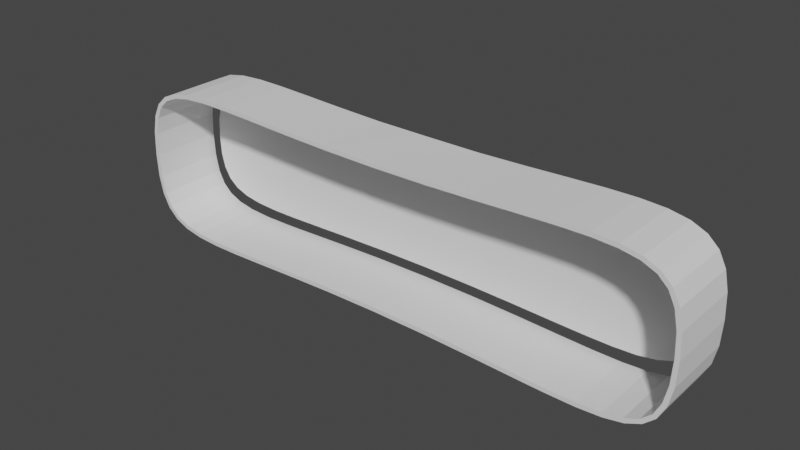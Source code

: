 # Source: tank_tracks.blend  (saved by Blender 2.82.7; exported with 4.5.12 LTS)
import bpy
from mathutils import Matrix  # noqa: F401  (used for matrix-valued properties, if any)

bpy.ops.wm.read_factory_settings(use_empty=True)
scene = bpy.context.scene
scene.name = 'Scene'

# ---- collections
col_collection = bpy.data.collections.new('Collection'); scene.collection.children.link(col_collection)

# ---- world
world_world = bpy.data.worlds.new('World'); scene.world = world_world
world_world.use_nodes = True; world_world.node_tree.nodes.clear()
_N = world_world.node_tree.nodes; _L = world_world.node_tree.links
n0 = _N.new('ShaderNodeOutputWorld'); n0.name = 'World Output'; n0.location = (300, 300)
n1 = _N.new('ShaderNodeBackground'); n1.name = 'Background'; n1.location = (10, 300)
n1.inputs[0].default_value = (0.05088, 0.05088, 0.05088, 1.0)
_L.new(n1.outputs[0], n0.inputs[0])
n0.is_active_output = True
world_world.color = (0.05088, 0.05088, 0.05088)
world_world.use_sun_shadow = False
world_world.sun_shadow_jitter_overblur = 0.0

# ---- meshes
me_beziercircle = bpy.data.meshes.new('BezierCircle')
me_beziercircle.from_pydata([(-1.992, 1.0, -0.1646), (-1.965, 1.0, -0.2928), (-1.916, 1.0, -0.3888), (-1.842, 1.0, -0.457), (-1.741, 1.0, -0.5013), (-1.609, 1.0, -0.5262), (-1.443, 1.0, -0.5357), (-1.24, 1.0, -0.534), (-0.9972, 1.0, -0.5254), (-0.7117, 1.0, -0.5141), (-0.3803, 1.0, -0.5042), (0.0, 1.0, -0.5), (0.3803, 1.0, -0.5042), (0.7117, 1.0, -0.5141), (0.9972, 1.0, -0.5254), (1.24, 1.0, -0.534), (1.443, 1.0, -0.5357), (1.609, 1.0, -0.5262), (1.741, 1.0, -0.5013), (1.842, 1.0, -0.457), (1.916, 1.0, -0.3888), (1.965, 1.0, -0.2928), (1.992, 1.0, -0.1646), (2.0, 1.0, 0.0), (1.992, 1.0, 0.1646), (1.965, 1.0, 0.2928), (1.916, 1.0, 0.3888), (1.842, 1.0, 0.457), (1.741, 1.0, 0.5013), (1.609, 1.0, 0.5262), (1.443, 1.0, 0.5357), (1.24, 1.0, 0.534), (0.9972, 1.0, 0.5254), (0.7117, 1.0, 0.5141), (0.3803, 1.0, 0.5042), (0.008046, 0.9997, 0.5033), (-0.3803, 1.0, 0.5042), (-0.7117, 1.0, 0.5141), (-0.9972, 1.0, 0.5254), (-1.24, 1.0, 0.534), (-1.443, 1.0, 0.5357), (-1.609, 1.0, 0.5262), (-1.741, 1.0, 0.5013), (-1.842, 1.0, 0.457), (-1.916, 1.0, 0.3888), (-1.965, 1.0, 0.2928), (-1.992, 1.0, 0.1646), (-2.0, 1.0, 0.0), (-2.0, 0.5, 0.0), (-1.992, 0.5, 0.1646), (-1.965, 0.5, 0.2928), (-1.916, 0.5, 0.3888), (-1.842, 0.5, 0.457), (-1.741, 0.5, 0.5013), (-1.609, 0.5, 0.5262), (-1.443, 0.5, 0.5357), (-1.24, 0.5, 0.534), (-0.9972, 0.5, 0.5254), (-0.7117, 0.5, 0.5141), (-0.3803, 0.5, 0.5042), (0.0, 0.5, 0.5), (0.3803, 0.5, 0.5042), (0.7117, 0.5, 0.5141), (0.9972, 0.5, 0.5254), (1.24, 0.5, 0.534), (1.443, 0.5, 0.5357), (1.609, 0.5, 0.5262), (1.741, 0.5, 0.5013), (1.842, 0.5, 0.457), (1.916, 0.5, 0.3888), (1.965, 0.5, 0.2928), (1.992, 0.5, 0.1646), (2.0, 0.5, 0.0), (1.992, 0.5, -0.1646), (1.965, 0.5, -0.2928), (1.916, 0.5, -0.3888), (1.842, 0.5, -0.457), (1.741, 0.5, -0.5013), (1.609, 0.5, -0.5262), (1.443, 0.5, -0.5357), (1.24, 0.5, -0.534), (0.9972, 0.5, -0.5254), (0.7117, 0.5, -0.5141), (0.3803, 0.5, -0.5042), (0.0, 0.5, -0.5), (-0.3803, 0.5, -0.5042), (-0.7117, 0.5, -0.5141), (-0.9972, 0.5, -0.5254), (-1.24, 0.5, -0.534), (-1.443, 0.5, -0.5357), (-1.609, 0.5, -0.5262), (-1.741, 0.5, -0.5013), (-1.842, 0.5, -0.457), (-1.916, 0.5, -0.3888), (-1.965, 0.5, -0.2928), (-1.992, 0.5, -0.1646), (-1.962, 1.0, -0.1607), (-1.936, 1.0, -0.2828), (-1.892, 1.0, -0.3707), (-1.826, 1.0, -0.4319), (-1.732, 1.0, -0.4727), (-1.605, 1.0, -0.4964), (-1.442, 1.0, -0.5057), (-1.24, 1.0, -0.504), (-0.9983, 1.0, -0.4955), (-0.7127, 1.0, -0.4841), (-0.3809, 1.0, -0.4742), (0.0, 1.0, -0.47), (0.3809, 1.0, -0.4742), (0.7127, 1.0, -0.4841), (0.9983, 1.0, -0.4955), (1.24, 1.0, -0.504), (1.442, 1.0, -0.5057), (1.605, 1.0, -0.4964), (1.732, 1.0, -0.4727), (1.826, 1.0, -0.4319), (1.892, 1.0, -0.3707), (1.936, 1.0, -0.2828), (1.962, 1.0, -0.1607), (1.97, 1.0, 0.0), (1.962, 1.0, 0.1607), (1.936, 1.0, 0.2828), (1.892, 1.0, 0.3707), (1.826, 1.0, 0.4319), (1.732, 1.0, 0.4727), (1.605, 1.0, 0.4964), (1.442, 1.0, 0.5057), (1.24, 1.0, 0.504), (0.9983, 1.0, 0.4955), (0.7127, 1.0, 0.4841), (0.3808, 1.0, 0.4742), (0.008049, 0.9998, 0.4733), (-0.3808, 1.0, 0.4742), (-0.7127, 1.0, 0.4841), (-0.9983, 1.0, 0.4955), (-1.24, 1.0, 0.504), (-1.442, 1.0, 0.5057), (-1.605, 1.0, 0.4964), (-1.732, 1.0, 0.4727), (-1.826, 1.0, 0.4319), (-1.892, 1.0, 0.3707), (-1.936, 1.0, 0.2828), (-1.962, 1.0, 0.1607), (-1.97, 1.0, 0.0), (-1.97, 0.5, 0.0), (-1.962, 0.5, 0.1607), (-1.936, 0.5, 0.2828), (-1.892, 0.5, 0.3707), (-1.826, 0.5, 0.4319), (-1.732, 0.5, 0.4727), (-1.605, 0.5, 0.4964), (-1.442, 0.5, 0.5057), (-1.24, 0.5, 0.504), (-0.9983, 0.5, 0.4955), (-0.7127, 0.5, 0.4841), (-0.3808, 0.5, 0.4742), (0.0, 0.5001, 0.47), (0.3808, 0.5, 0.4742), (0.7127, 0.5, 0.4841), (0.9983, 0.5, 0.4955), (1.24, 0.5, 0.504), (1.442, 0.5, 0.5057), (1.605, 0.5, 0.4964), (1.732, 0.5, 0.4727), (1.826, 0.5, 0.4319), (1.892, 0.5, 0.3707), (1.936, 0.5, 0.2828), (1.962, 0.5, 0.1607), (1.97, 0.5, 0.0), (1.962, 0.5, -0.1607), (1.936, 0.5, -0.2828), (1.892, 0.5, -0.3707), (1.826, 0.5, -0.4319), (1.732, 0.5, -0.4727), (1.605, 0.5, -0.4964), (1.442, 0.5, -0.5057), (1.24, 0.5, -0.504), (0.9983, 0.5, -0.4955), (0.7127, 0.5, -0.4841), (0.3809, 0.5, -0.4742), (0.0, 0.5, -0.47), (-0.3809, 0.5, -0.4742), (-0.7127, 0.5, -0.4841), (-0.9983, 0.5, -0.4955), (-1.24, 0.5, -0.504), (-1.442, 0.5, -0.5057), (-1.605, 0.5, -0.4964), (-1.732, 0.5, -0.4727), (-1.826, 0.5, -0.4319), (-1.892, 0.5, -0.3707), (-1.936, 0.5, -0.2828), (-1.962, 0.5, -0.1607)], [], [(54, 55, 40, 41), (89, 90, 5, 6), (76, 77, 18, 19), (55, 56, 39, 40), (90, 91, 4, 5), (77, 78, 17, 18), (56, 57, 38, 39), (91, 92, 3, 4), (78, 79, 16, 17), (57, 58, 37, 38), (92, 93, 2, 3), (79, 80, 15, 16), (58, 59, 36, 37), (93, 94, 1, 2), (80, 81, 14, 15), (59, 60, 35, 36), (94, 95, 0, 1), (81, 82, 13, 14), (60, 61, 34, 35), (68, 69, 26, 27), (95, 48, 47, 0), (82, 83, 12, 13), (61, 62, 33, 34), (69, 70, 25, 26), (48, 49, 46, 47), (83, 84, 11, 12), (62, 63, 32, 33), (70, 71, 24, 25), (49, 50, 45, 46), (84, 85, 10, 11), (63, 64, 31, 32), (71, 72, 23, 24), (50, 51, 44, 45), (85, 86, 9, 10), (64, 65, 30, 31), (72, 73, 22, 23), (51, 52, 43, 44), (86, 87, 8, 9), (65, 66, 29, 30), (73, 74, 21, 22), (52, 53, 42, 43), (87, 88, 7, 8), (66, 67, 28, 29), (74, 75, 20, 21), (53, 54, 41, 42), (88, 89, 6, 7), (67, 68, 27, 28), (75, 76, 19, 20), (150, 137, 136, 151), (185, 102, 101, 186), (172, 115, 114, 173), (151, 136, 135, 152), (186, 101, 100, 187), (173, 114, 113, 174), (152, 135, 134, 153), (187, 100, 99, 188), (174, 113, 112, 175), (153, 134, 133, 154), (188, 99, 98, 189), (175, 112, 111, 176), (154, 133, 132, 155), (189, 98, 97, 190), (176, 111, 110, 177), (155, 132, 131, 156), (190, 97, 96, 191), (177, 110, 109, 178), (156, 131, 130, 157), (164, 123, 122, 165), (191, 96, 143, 144), (178, 109, 108, 179), (157, 130, 129, 158), (165, 122, 121, 166), (144, 143, 142, 145), (179, 108, 107, 180), (158, 129, 128, 159), (166, 121, 120, 167), (145, 142, 141, 146), (180, 107, 106, 181), (159, 128, 127, 160), (167, 120, 119, 168), (146, 141, 140, 147), (181, 106, 105, 182), (160, 127, 126, 161), (168, 119, 118, 169), (147, 140, 139, 148), (182, 105, 104, 183), (161, 126, 125, 162), (169, 118, 117, 170), (148, 139, 138, 149), (183, 104, 103, 184), (162, 125, 124, 163), (170, 117, 116, 171), (149, 138, 137, 150), (184, 103, 102, 185), (163, 124, 123, 164), (171, 116, 115, 172), (28, 27, 123, 124), (30, 29, 125, 126), (31, 30, 126, 127), (32, 31, 127, 128), (33, 32, 128, 129), (34, 33, 129, 130), (35, 34, 130, 131), (36, 35, 131, 132), (37, 36, 132, 133), (38, 37, 133, 134), (39, 38, 134, 135), (40, 39, 135, 136), (41, 40, 136, 137), (42, 41, 137, 138), (43, 42, 138, 139), (44, 43, 139, 140), (45, 44, 140, 141), (46, 45, 141, 142), (47, 46, 142, 143), (0, 47, 143, 96), (1, 0, 96, 97), (2, 1, 97, 98), (3, 2, 98, 99), (4, 3, 99, 100), (5, 4, 100, 101), (6, 5, 101, 102), (7, 6, 102, 103), (8, 7, 103, 104), (9, 8, 104, 105), (10, 9, 105, 106), (11, 10, 106, 107), (12, 11, 107, 108), (13, 12, 108, 109), (14, 13, 109, 110), (15, 14, 110, 111), (16, 15, 111, 112), (17, 16, 112, 113), (18, 17, 113, 114), (19, 18, 114, 115), (20, 19, 115, 116), (21, 20, 116, 117), (22, 21, 117, 118), (23, 22, 118, 119), (24, 23, 119, 120), (25, 24, 120, 121), (26, 25, 121, 122), (27, 26, 122, 123), (29, 28, 124, 125), (69, 68, 164, 165), (70, 69, 165, 166), (71, 70, 166, 167), (72, 71, 167, 168), (73, 72, 168, 169), (74, 73, 169, 170), (75, 74, 170, 171), (76, 75, 171, 172), (77, 76, 172, 173), (78, 77, 173, 174), (79, 78, 174, 175), (80, 79, 175, 176), (81, 80, 176, 177), (82, 81, 177, 178), (83, 82, 178, 179), (84, 83, 179, 180), (85, 84, 180, 181), (86, 85, 181, 182), (87, 86, 182, 183), (88, 87, 183, 184), (89, 88, 184, 185), (90, 89, 185, 186), (91, 90, 186, 187), (92, 91, 187, 188), (93, 92, 188, 189), (94, 93, 189, 190), (95, 94, 190, 191), (48, 95, 191, 144), (49, 48, 144, 145), (50, 49, 145, 146), (51, 50, 146, 147), (52, 51, 147, 148), (53, 52, 148, 149), (54, 53, 149, 150), (55, 54, 150, 151), (56, 55, 151, 152), (57, 56, 152, 153), (58, 57, 153, 154), (59, 58, 154, 155), (60, 59, 155, 156), (61, 60, 156, 157), (62, 61, 157, 158), (63, 62, 158, 159), (64, 63, 159, 160), (65, 64, 160, 161), (66, 65, 161, 162), (67, 66, 162, 163), (68, 67, 163, 164)])
_uv = me_beziercircle.uv_layers.new(name='UVMap')
_uv.uv.foreach_set('vector', [6.638e-06, 0.8441, 8.143e-06, 0.8089, 0.1064, 0.8089, 0.1064, 0.8441, 0.1356, 0.194, 0.1356, 0.1588, 0.2478, 0.1588, 0.2478, 0.194, 0.1356, 0.8932, 0.1356, 0.8697, 0.2478, 0.8697, 0.2478, 0.8932, 8.143e-06, 0.8089, 9.984e-06, 0.7656, 0.1064, 0.7656, 0.1064, 0.8089, 0.1356, 0.1588, 0.1356, 0.1303, 0.2478, 0.1303, 0.2478, 0.1588, 0.1356, 0.8697, 0.1356, 0.8412, 0.2478, 0.8412, 0.2478, 0.8697, 9.984e-06, 0.7656, 1.22e-05, 0.7137, 0.1064, 0.7137, 0.1064, 0.7656, 0.1356, 0.1303, 0.1356, 0.1068, 0.2478, 0.1068, 0.2478, 0.1303, 0.1356, 0.8412, 0.1356, 0.806, 0.2478, 0.806, 0.2478, 0.8412, 1.22e-05, 0.7137, 1.48e-05, 0.6525, 0.1064, 0.6525, 0.1064, 0.7137, 0.1356, 0.1068, 0.1356, 0.08556, 0.2478, 0.08556, 0.2478, 0.1068, 0.1356, 0.806, 0.1356, 0.763, 0.2478, 0.763, 0.2478, 0.806, 1.48e-05, 0.6525, 1.783e-05, 0.5814, 0.1064, 0.5814, 0.1064, 0.6525, 0.1356, 0.08556, 0.1356, 0.06271, 0.2478, 0.06271, 0.2478, 0.08556, 0.1356, 0.763, 0.1356, 0.7115, 0.2478, 0.7115, 0.2478, 0.763, 1.783e-05, 0.5814, 2.134e-05, 0.4991, 0.1064, 0.4991, 0.1064, 0.5814, 0.1356, 0.06271, 0.1356, 0.03493, 0.2478, 0.03493, 0.2478, 0.06271, 0.1356, 0.7115, 0.1356, 0.6509, 0.2478, 0.6509, 0.2478, 0.7115, 2.134e-05, 0.4991, 2.478e-05, 0.4184, 0.1064, 0.4185, 0.1064, 0.4991, 3.815e-05, 0.1047, 3.902e-05, 0.08434, 0.1065, 0.08434, 0.1065, 0.1047, 0.1356, 0.03493, 0.1356, 1.49e-07, 0.2478, 3.278e-07, 0.2478, 0.03493, 0.1356, 0.6509, 0.1356, 0.5806, 0.2478, 0.5806, 0.2478, 0.6509, 2.478e-05, 0.4184, 2.781e-05, 0.3474, 0.1064, 0.3474, 0.1064, 0.4185, 3.902e-05, 0.08434, 3.996e-05, 0.06225, 0.1065, 0.06225, 0.1065, 0.08434, 0.0, 0.9999, 1.486e-06, 0.965, 0.1064, 0.965, 0.1064, 0.9999, 0.1356, 0.5806, 0.1356, 0.5, 0.2478, 0.5, 0.2478, 0.5806, 2.781e-05, 0.3474, 3.041e-05, 0.2862, 0.1064, 0.2862, 0.1064, 0.3474, 3.996e-05, 0.06225, 4.113e-05, 0.03486, 0.1065, 0.03487, 0.1065, 0.06225, 1.486e-06, 0.965, 2.652e-06, 0.9376, 0.1064, 0.9376, 0.1064, 0.965, 0.1356, 0.5, 0.1356, 0.4194, 0.2478, 0.4194, 0.2478, 0.5, 3.041e-05, 0.2862, 3.263e-05, 0.2343, 0.1065, 0.2343, 0.1064, 0.2862, 4.113e-05, 0.03486, 4.261e-05, 0.0, 0.1065, 5.186e-06, 0.1065, 0.03487, 2.652e-06, 0.9376, 3.595e-06, 0.9155, 0.1064, 0.9155, 0.1064, 0.9376, 0.1356, 0.4194, 0.1356, 0.3491, 0.2478, 0.3491, 0.2478, 0.4194, 3.263e-05, 0.2343, 3.447e-05, 0.191, 0.1065, 0.191, 0.1065, 0.2343, 0.1356, 1.0, 0.1356, 0.9651, 0.2478, 0.9651, 0.2478, 1.0, 3.595e-06, 0.9155, 4.463e-06, 0.8952, 0.1064, 0.8952, 0.1064, 0.9155, 0.1356, 0.3491, 0.1356, 0.2885, 0.2478, 0.2885, 0.2478, 0.3491, 3.447e-05, 0.191, 3.598e-05, 0.1557, 0.1065, 0.1557, 0.1065, 0.191, 0.1356, 0.9651, 0.1356, 0.9373, 0.2478, 0.9373, 0.2478, 0.9651, 4.463e-06, 0.8952, 5.431e-06, 0.8724, 0.1064, 0.8724, 0.1064, 0.8952, 0.1356, 0.2885, 0.1356, 0.237, 0.2478, 0.237, 0.2478, 0.2885, 3.598e-05, 0.1557, 3.718e-05, 0.1275, 0.1065, 0.1275, 0.1065, 0.1557, 0.1356, 0.9373, 0.1356, 0.9144, 0.2478, 0.9144, 0.2478, 0.9373, 5.431e-06, 0.8724, 6.638e-06, 0.8441, 0.1064, 0.8441, 0.1064, 0.8724, 0.1356, 0.237, 0.1356, 0.194, 0.2478, 0.194, 0.2478, 0.237, 3.718e-05, 0.1275, 3.815e-05, 0.1047, 0.1065, 0.1047, 0.1065, 0.1275, 0.1356, 0.9144, 0.1356, 0.8932, 0.2478, 0.8932, 0.2478, 0.9144, 0.2638, 0.8472, 0.3713, 0.8471, 0.3713, 0.8118, 0.2638, 0.8118, 0.3878, 0.1879, 0.4954, 0.1879, 0.4954, 0.1526, 0.3878, 0.1526, 0.3878, 0.8972, 0.4954, 0.8972, 0.4954, 0.8751, 0.3878, 0.8751, 0.2638, 0.8118, 0.3713, 0.8118, 0.3713, 0.7683, 0.2638, 0.7683, 0.3878, 0.1526, 0.4954, 0.1526, 0.4954, 0.1247, 0.3878, 0.1247, 0.3878, 0.8751, 0.4954, 0.8751, 0.4954, 0.8472, 0.3878, 0.8472, 0.2638, 0.7683, 0.3713, 0.7683, 0.3713, 0.7159, 0.2638, 0.7159, 0.3878, 0.1247, 0.4954, 0.1247, 0.4954, 0.1026, 0.3878, 0.1026, 0.3878, 0.8472, 0.4954, 0.8472, 0.4954, 0.8118, 0.3878, 0.8118, 0.2638, 0.7159, 0.3713, 0.7159, 0.3713, 0.654, 0.2638, 0.654, 0.3878, 0.1026, 0.4954, 0.1026, 0.4954, 0.08309, 0.3878, 0.08309, 0.3878, 0.8118, 0.4954, 0.8118, 0.4954, 0.7683, 0.3878, 0.7683, 0.2638, 0.654, 0.3713, 0.654, 0.3713, 0.5822, 0.2638, 0.5822, 0.3878, 0.08309, 0.4954, 0.08309, 0.4954, 0.06177, 0.3878, 0.06177, 0.3878, 0.7683, 0.4954, 0.7683, 0.4954, 0.7159, 0.3878, 0.7159, 0.2638, 0.5822, 0.3713, 0.5822, 0.3713, 0.4981, 0.2638, 0.4999, 0.3878, 0.06177, 0.4954, 0.06177, 0.4954, 0.03479, 0.3878, 0.03479, 0.3878, 0.7159, 0.4954, 0.7159, 0.4954, 0.654, 0.3878, 0.654, 0.2638, 0.4999, 0.3713, 0.4981, 0.3713, 0.4175, 0.2638, 0.4175, 0.2638, 0.1026, 0.3713, 0.1026, 0.3713, 0.0831, 0.2638, 0.08309, 0.3878, 0.03479, 0.4954, 0.03479, 0.4954, 1.192e-07, 0.3878, 0.0, 0.3878, 0.654, 0.4954, 0.654, 0.4954, 0.5823, 0.3878, 0.5823, 0.2638, 0.4175, 0.3713, 0.4175, 0.3713, 0.3457, 0.2638, 0.3457, 0.2638, 0.08309, 0.3713, 0.0831, 0.3713, 0.06178, 0.2638, 0.06177, 0.2638, 0.9998, 0.3713, 0.9998, 0.3713, 0.965, 0.2638, 0.965, 0.3878, 0.5823, 0.4954, 0.5823, 0.4954, 0.4999, 0.3878, 0.4999, 0.2638, 0.3457, 0.3713, 0.3457, 0.3713, 0.2839, 0.2638, 0.2839, 0.2638, 0.06177, 0.3713, 0.06178, 0.3713, 0.0348, 0.2638, 0.03479, 0.2638, 0.965, 0.3713, 0.965, 0.3713, 0.938, 0.2638, 0.938, 0.3878, 0.4999, 0.4954, 0.4999, 0.4954, 0.4175, 0.3878, 0.4175, 0.2638, 0.2839, 0.3713, 0.2839, 0.3713, 0.2315, 0.2638, 0.2315, 0.2638, 0.03479, 0.3713, 0.0348, 0.3713, 4.649e-06, 0.2638, 0.0, 0.2638, 0.938, 0.3713, 0.938, 0.3713, 0.9167, 0.2638, 0.9167, 0.3878, 0.4175, 0.4954, 0.4175, 0.4954, 0.3457, 0.3878, 0.3457, 0.2638, 0.2315, 0.3713, 0.2315, 0.3713, 0.1879, 0.2638, 0.1879, 0.3878, 0.9998, 0.4954, 0.9998, 0.4954, 0.965, 0.3878, 0.965, 0.2638, 0.9167, 0.3713, 0.9167, 0.3713, 0.8972, 0.2638, 0.8972, 0.3878, 0.3457, 0.4954, 0.3457, 0.4954, 0.2839, 0.3878, 0.2839, 0.2638, 0.1879, 0.3713, 0.1879, 0.3713, 0.1526, 0.2638, 0.1526, 0.3878, 0.965, 0.4954, 0.965, 0.4954, 0.938, 0.3878, 0.938, 0.2638, 0.8972, 0.3713, 0.8972, 0.3713, 0.8751, 0.2638, 0.8751, 0.3878, 0.2839, 0.4954, 0.2839, 0.4954, 0.2315, 0.3878, 0.2315, 0.2638, 0.1526, 0.3713, 0.1526, 0.3713, 0.1247, 0.2638, 0.1247, 0.3878, 0.938, 0.4954, 0.938, 0.4954, 0.9167, 0.3878, 0.9167, 0.2638, 0.8751, 0.3713, 0.8751, 0.3713, 0.8471, 0.2638, 0.8472, 0.3878, 0.2315, 0.4954, 0.2315, 0.4954, 0.1879, 0.3878, 0.1879, 0.2638, 0.1247, 0.3713, 0.1247, 0.3713, 0.1026, 0.2638, 0.1026, 0.3878, 0.9167, 0.4954, 0.9167, 0.4954, 0.8972, 0.3878, 0.8972, 0.538, 0.0996, 0.5474, 0.07812, 0.5527, 0.0816, 0.5441, 0.1015, 0.5307, 0.1628, 0.5327, 0.1276, 0.539, 0.1284, 0.5371, 0.1629, 0.5311, 0.2057, 0.5307, 0.1628, 0.5371, 0.1629, 0.5374, 0.2056, 0.5329, 0.2572, 0.5311, 0.2057, 0.5374, 0.2056, 0.5392, 0.2569, 0.5353, 0.3177, 0.5329, 0.2572, 0.5392, 0.2569, 0.5416, 0.3174, 0.5374, 0.3879, 0.5353, 0.3177, 0.5416, 0.3174, 0.5437, 0.3878, 0.5376, 0.4668, 0.5374, 0.3879, 0.5437, 0.3878, 0.5439, 0.4668, 0.5374, 0.549, 0.5376, 0.4668, 0.5439, 0.4668, 0.5437, 0.5492, 0.5353, 0.6193, 0.5374, 0.549, 0.5437, 0.5492, 0.5416, 0.6195, 0.5329, 0.6798, 0.5353, 0.6193, 0.5416, 0.6195, 0.5392, 0.68, 0.5311, 0.7312, 0.5329, 0.6798, 0.5392, 0.68, 0.5374, 0.7313, 0.5307, 0.7742, 0.5311, 0.7312, 0.5374, 0.7313, 0.5371, 0.774, 0.5327, 0.8093, 0.5307, 0.7742, 0.5371, 0.774, 0.539, 0.8086, 0.538, 0.8373, 0.5327, 0.8093, 0.539, 0.8086, 0.5441, 0.8355, 0.5474, 0.8588, 0.538, 0.8373, 0.5441, 0.8355, 0.5527, 0.8553, 0.5618, 0.8744, 0.5474, 0.8588, 0.5527, 0.8553, 0.5657, 0.8693, 0.5822, 0.8848, 0.5618, 0.8744, 0.5657, 0.8693, 0.5843, 0.8788, 0.6094, 0.8905, 0.5822, 0.8848, 0.5843, 0.8788, 0.6102, 0.8842, 0.6442, 0.8923, 0.6094, 0.8905, 0.6102, 0.8842, 0.6442, 0.8859, 0.9464, 0.04695, 0.9813, 0.04518, 0.9813, 0.05153, 0.9472, 0.05325, 0.9193, 0.05269, 0.9464, 0.04695, 0.9472, 0.05325, 0.9214, 0.05868, 0.8989, 0.06303, 0.9193, 0.05269, 0.9214, 0.05868, 0.9027, 0.0681, 0.8845, 0.07862, 0.8989, 0.06303, 0.9027, 0.0681, 0.8898, 0.08211, 0.8751, 0.1001, 0.8845, 0.07862, 0.8898, 0.08211, 0.8811, 0.102, 0.8698, 0.1281, 0.8751, 0.1001, 0.8811, 0.102, 0.8761, 0.1289, 0.8678, 0.1633, 0.8698, 0.1281, 0.8761, 0.1289, 0.8741, 0.1634, 0.8681, 0.2063, 0.8678, 0.1633, 0.8741, 0.1634, 0.8745, 0.2061, 0.87, 0.2577, 0.8681, 0.2063, 0.8745, 0.2061, 0.8763, 0.2574, 0.8724, 0.3182, 0.87, 0.2577, 0.8763, 0.2574, 0.8787, 0.3179, 0.8744, 0.3884, 0.8724, 0.3182, 0.8787, 0.3179, 0.8808, 0.3883, 0.8753, 0.469, 0.8744, 0.3884, 0.8808, 0.3883, 0.8817, 0.469, 0.8744, 0.5496, 0.8753, 0.469, 0.8817, 0.469, 0.8808, 0.5497, 0.8724, 0.6198, 0.8744, 0.5496, 0.8808, 0.5497, 0.8787, 0.62, 0.87, 0.6803, 0.8724, 0.6198, 0.8787, 0.62, 0.8763, 0.6805, 0.8681, 0.7317, 0.87, 0.6803, 0.8763, 0.6805, 0.8745, 0.7318, 0.8678, 0.7747, 0.8681, 0.7317, 0.8745, 0.7318, 0.8741, 0.7745, 0.8698, 0.8098, 0.8678, 0.7747, 0.8741, 0.7745, 0.8761, 0.8091, 0.8751, 0.8378, 0.8698, 0.8098, 0.8761, 0.8091, 0.8811, 0.836, 0.8845, 0.8593, 0.8751, 0.8378, 0.8811, 0.836, 0.8898, 0.8558, 0.8989, 0.8749, 0.8845, 0.8593, 0.8898, 0.8558, 0.9027, 0.8698, 0.9193, 0.8853, 0.8989, 0.8749, 0.9027, 0.8698, 0.9214, 0.8793, 0.9464, 0.891, 0.9193, 0.8853, 0.9214, 0.8793, 0.9472, 0.8847, 0.9813, 0.8928, 0.9464, 0.891, 0.9472, 0.8847, 0.9813, 0.8864, 0.6094, 0.04644, 0.6442, 0.04467, 0.6442, 0.05102, 0.6102, 0.05274, 0.5822, 0.05218, 0.6094, 0.04644, 0.6102, 0.05274, 0.5843, 0.05817, 0.5618, 0.06252, 0.5822, 0.05218, 0.5843, 0.05817, 0.5657, 0.0676, 0.5474, 0.07812, 0.5618, 0.06252, 0.5657, 0.0676, 0.5527, 0.0816, 0.5327, 0.1276, 0.538, 0.0996, 0.5441, 0.1015, 0.539, 0.1284, 0.7849, 0.06303, 0.7704, 0.07862, 0.7758, 0.08211, 0.7887, 0.0681, 0.8052, 0.05268, 0.7849, 0.06303, 0.7887, 0.0681, 0.8074, 0.05868, 0.8324, 0.04695, 0.8052, 0.05268, 0.8074, 0.05868, 0.8332, 0.05325, 0.8673, 0.04518, 0.8324, 0.04695, 0.8332, 0.05325, 0.8673, 0.05153, 0.7184, 0.891, 0.7533, 0.8928, 0.7533, 0.8864, 0.7192, 0.8847, 0.6912, 0.8853, 0.7184, 0.891, 0.7192, 0.8847, 0.6933, 0.8793, 0.6709, 0.8749, 0.6912, 0.8853, 0.6933, 0.8793, 0.6747, 0.8698, 0.6564, 0.8593, 0.6709, 0.8749, 0.6747, 0.8698, 0.6617, 0.8558, 0.647, 0.8378, 0.6564, 0.8593, 0.6617, 0.8558, 0.6531, 0.836, 0.6418, 0.8098, 0.647, 0.8378, 0.6531, 0.836, 0.6481, 0.8091, 0.6397, 0.7747, 0.6418, 0.8098, 0.6481, 0.8091, 0.6461, 0.7745, 0.6401, 0.7317, 0.6397, 0.7747, 0.6461, 0.7745, 0.6465, 0.7318, 0.6419, 0.6803, 0.6401, 0.7317, 0.6465, 0.7318, 0.6483, 0.6805, 0.6443, 0.6198, 0.6419, 0.6803, 0.6483, 0.6805, 0.6507, 0.62, 0.6464, 0.5496, 0.6443, 0.6198, 0.6507, 0.62, 0.6528, 0.5497, 0.6473, 0.469, 0.6464, 0.5496, 0.6528, 0.5497, 0.6537, 0.469, 0.6464, 0.3884, 0.6473, 0.469, 0.6537, 0.469, 0.6528, 0.3883, 0.6443, 0.3182, 0.6464, 0.3884, 0.6528, 0.3883, 0.6507, 0.3179, 0.6419, 0.2577, 0.6443, 0.3182, 0.6507, 0.3179, 0.6483, 0.2574, 0.6401, 0.2063, 0.6419, 0.2577, 0.6483, 0.2574, 0.6465, 0.2061, 0.6397, 0.1633, 0.6401, 0.2063, 0.6465, 0.2061, 0.6461, 0.1634, 0.6418, 0.1281, 0.6397, 0.1633, 0.6461, 0.1634, 0.6481, 0.1289, 0.647, 0.1001, 0.6418, 0.1281, 0.6481, 0.1289, 0.6531, 0.102, 0.6564, 0.07862, 0.647, 0.1001, 0.6531, 0.102, 0.6617, 0.08211, 0.6709, 0.06303, 0.6564, 0.07862, 0.6617, 0.08211, 0.6747, 0.0681, 0.6912, 0.05269, 0.6709, 0.06303, 0.6747, 0.0681, 0.6933, 0.05868, 0.7184, 0.04695, 0.6912, 0.05269, 0.6933, 0.05868, 0.7192, 0.05325, 0.7533, 0.04518, 0.7184, 0.04695, 0.7192, 0.05325, 0.7533, 0.05153, 0.8324, 0.891, 0.8673, 0.8928, 0.8673, 0.8864, 0.8332, 0.8847, 0.8052, 0.8853, 0.8324, 0.891, 0.8332, 0.8847, 0.8074, 0.8793, 0.7849, 0.8749, 0.8052, 0.8853, 0.8074, 0.8793, 0.7887, 0.8698, 0.7704, 0.8593, 0.7849, 0.8749, 0.7887, 0.8698, 0.7758, 0.8558, 0.761, 0.8378, 0.7704, 0.8593, 0.7758, 0.8558, 0.7671, 0.836, 0.7558, 0.8098, 0.761, 0.8378, 0.7671, 0.836, 0.7621, 0.8091, 0.7538, 0.7747, 0.7558, 0.8098, 0.7621, 0.8091, 0.7601, 0.7745, 0.7541, 0.7317, 0.7538, 0.7747, 0.7601, 0.7745, 0.7605, 0.7318, 0.7559, 0.6803, 0.7541, 0.7317, 0.7605, 0.7318, 0.7623, 0.6805, 0.7583, 0.6198, 0.7559, 0.6803, 0.7623, 0.6805, 0.7647, 0.62, 0.7604, 0.5496, 0.7583, 0.6198, 0.7647, 0.62, 0.7668, 0.5497, 0.7613, 0.469, 0.7604, 0.5496, 0.7668, 0.5497, 0.7677, 0.469, 0.7604, 0.3884, 0.7613, 0.469, 0.7677, 0.469, 0.7668, 0.3883, 0.7583, 0.3182, 0.7604, 0.3884, 0.7668, 0.3883, 0.7647, 0.3179, 0.7559, 0.2577, 0.7583, 0.3182, 0.7647, 0.3179, 0.7623, 0.2574, 0.7541, 0.2062, 0.7559, 0.2577, 0.7623, 0.2574, 0.7605, 0.2061, 0.7538, 0.1633, 0.7541, 0.2062, 0.7605, 0.2061, 0.7601, 0.1634, 0.7558, 0.1281, 0.7538, 0.1633, 0.7601, 0.1634, 0.7621, 0.1289, 0.761, 0.1001, 0.7558, 0.1281, 0.7621, 0.1289, 0.7671, 0.102, 0.7704, 0.07862, 0.761, 0.1001, 0.7671, 0.102, 0.7758, 0.08211])
me_beziercircle.use_remesh_fix_poles = True
me_beziercircle.use_remesh_preserve_attributes = False
me_beziercircle.use_mirror_vertex_groups = False
me_beziercircle.update()
me_beziercircle_001 = bpy.data.meshes.new('BezierCircle.001')
me_beziercircle_001.from_pydata([(-1.992, 1.0, -0.1646), (-1.965, 1.0, -0.2928), (-1.916, 1.0, -0.3888), (-1.842, 1.0, -0.457), (-1.741, 1.0, -0.5013), (-1.609, 1.0, -0.5262), (-1.443, 1.0, -0.5357), (-1.24, 1.0, -0.534), (-0.9972, 1.0, -0.5254), (-0.7117, 1.0, -0.5141), (-0.3803, 1.0, -0.5042), (0.0, 1.0, -0.5), (0.3803, 1.0, -0.5042), (0.7117, 1.0, -0.5141), (0.9972, 1.0, -0.5254), (1.24, 1.0, -0.534), (1.443, 1.0, -0.5357), (1.609, 1.0, -0.5262), (1.741, 1.0, -0.5013), (1.842, 1.0, -0.457), (1.916, 1.0, -0.3888), (1.965, 1.0, -0.2928), (1.992, 1.0, -0.1646), (2.0, 1.0, 0.0), (1.992, 1.0, 0.1646), (1.965, 1.0, 0.2928), (1.916, 1.0, 0.3888), (1.842, 1.0, 0.457), (1.741, 1.0, 0.5013), (1.609, 1.0, 0.5262), (1.443, 1.0, 0.5357), (1.24, 1.0, 0.534), (0.9972, 1.0, 0.5254), (0.7117, 1.0, 0.5141), (0.3803, 1.0, 0.5042), (0.008046, 0.9997, 0.5033), (-0.3803, 1.0, 0.5042), (-0.7117, 1.0, 0.5141), (-0.9972, 1.0, 0.5254), (-1.24, 1.0, 0.534), (-1.443, 1.0, 0.5357), (-1.609, 1.0, 0.5262), (-1.741, 1.0, 0.5013), (-1.842, 1.0, 0.457), (-1.916, 1.0, 0.3888), (-1.965, 1.0, 0.2928), (-1.992, 1.0, 0.1646), (-2.0, 1.0, 0.0)], [], [(28, 27, 26, 25, 24, 23, 22, 21, 20, 19, 18, 17, 16, 15, 14, 13, 12, 11, 10, 9, 8, 7, 6, 5, 4, 3, 2, 1, 0, 47, 46, 45, 44, 43, 42, 41, 40, 39, 38, 37, 36, 35, 34, 33, 32, 31, 30, 29)])
_uv = me_beziercircle_001.uv_layers.new(name='UVMap')
_uv.uv.foreach_set('vector', [0.2576, 0.9291, 0.2466, 0.9543, 0.2297, 0.9725, 0.2058, 0.9847, 0.174, 0.9914, 0.1331, 0.9935, 0.09225, 0.9914, 0.0604, 0.9847, 0.03655, 0.9725, 0.01963, 0.9543, 0.008605, 0.9291, 0.002436, 0.8963, 7.766e-05, 0.855, 0.0004866, 0.8047, 0.00262, 0.7444, 0.005435, 0.6735, 0.007889, 0.5912, 0.008939, 0.4968, 0.007889, 0.4023, 0.005435, 0.32, 0.00262, 0.2491, 0.0004866, 0.1889, 7.763e-05, 0.1385, 0.002436, 0.09727, 0.008605, 0.06445, 0.01963, 0.03928, 0.03655, 0.021, 0.0604, 0.008879, 0.09225, 0.002153, 0.1331, 7.763e-05, 0.174, 0.002153, 0.2058, 0.008879, 0.2297, 0.021, 0.2466, 0.03928, 0.2576, 0.06445, 0.2638, 0.09727, 0.2661, 0.1385, 0.2657, 0.1889, 0.2636, 0.2491, 0.2608, 0.32, 0.2583, 0.4023, 0.2581, 0.4988, 0.2583, 0.5912, 0.2608, 0.6735, 0.2636, 0.7444, 0.2657, 0.8047, 0.2661, 0.855, 0.2638, 0.8963])
me_beziercircle_001.use_remesh_fix_poles = True
me_beziercircle_001.use_remesh_preserve_attributes = False
me_beziercircle_001.use_mirror_vertex_groups = False
me_beziercircle_001.update()

# ---- objects
ob_beziercircle = bpy.data.objects.new('BezierCircle', me_beziercircle)
ob_beziercircle_001 = bpy.data.objects.new('BezierCircle.001', me_beziercircle_001)

# ---- transforms, parenting, visibility, modifiers, constraints
ob_beziercircle.location = (0.0, 0.0, 0.0)
ob_beziercircle.lineart.crease_threshold = 0.0
ob_beziercircle_001.location = (0.0, 0.0, 0.0)
ob_beziercircle_001.scale = (0.95, 1.0, 0.8)
ob_beziercircle_001.lineart.crease_threshold = 0.0

# ---- collection membership
col_collection.objects.link(ob_beziercircle)
col_collection.objects.link(ob_beziercircle_001)

# ---- scene / render settings (as saved in the file)
scene.frame_start = 1; scene.frame_end = 250; scene.frame_set(2)
scene.render.engine = 'BLENDER_EEVEE_NEXT'
scene.cycles.use_denoising = False
scene.cycles.samples = 128
scene.cycles.sampling_pattern = 'TABULATED_SOBOL'
scene.cycles.use_adaptive_sampling = False
scene.cycles.use_light_tree = False
scene.view_settings.view_transform = 'Filmic'
bpy.context.view_layer.update()

# ---- added for rendering (the .blend has no active camera and no usable light): camera, sun
cam_auto = bpy.data.cameras.new('AutoCamera')
cam_auto.lens = 50.0
cam_auto.sensor_width = 36.0
cam_auto.clip_end = 1000.0
ob_auto_camera = bpy.data.objects.new('AutoCamera', cam_auto)
scene.collection.objects.link(ob_auto_camera)
ob_auto_camera.location = (3.85918, -3.88099, 3.08735)
ob_auto_camera.rotation_euler = (1.09748, -7.21219e-08, 0.694738)
scene.camera = ob_auto_camera
light_auto_sun = bpy.data.lights.new('AutoSun', 'SUN')
light_auto_sun.energy = 3.0
light_auto_sun.angle = 0.0523599
ob_auto_sun = bpy.data.objects.new('AutoSun', light_auto_sun)
scene.collection.objects.link(ob_auto_sun)
ob_auto_sun.rotation_euler = (0.872665, 0.174533, 0.523599)
bpy.context.view_layer.update()
